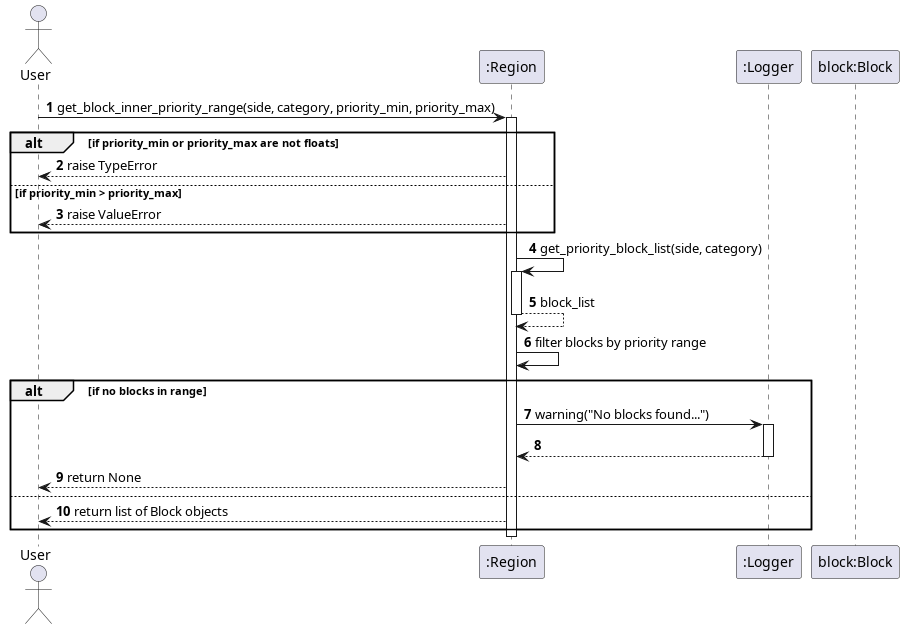

The diagram above was rendered by PlantUML. Its source (embedded in the PNG):
@startuml get_block_inner_priority_range
autonumber
actor User
participant ":Region" as Region
participant ":Logger" as Logger
participant "block:Block" as Block

User -> Region: get_block_inner_priority_range(side, category, priority_min, priority_max)
activate Region

alt if priority_min or priority_max are not floats
    Region --> User: raise TypeError
else if priority_min > priority_max
    Region --> User: raise ValueError
end

Region -> Region: get_priority_block_list(side, category)
activate Region
Region --> Region: block_list
deactivate Region

Region -> Region: filter blocks by priority range
alt if no blocks in range
    Region -> Logger: warning("No blocks found...")
    activate Logger
    Logger --> Region:
    deactivate Logger
    Region --> User: return None
else
    Region --> User: return list of Block objects
end

deactivate Region
@enduml